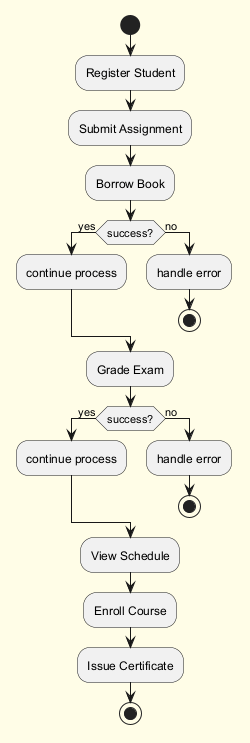

The diagram above was rendered by PlantUML. Its source (embedded in the PNG):
@startuml
skinparam backgroundColor #FFFDE7
skinparam classBackgroundColor #FFF9C4
skinparam classBorderColor #F57F17
start
:Register Student;
:Submit Assignment;
:Borrow Book;
if (success?) then (yes)
:continue process;
else (no)
:handle error;
stop
endif
:Grade Exam;
if (success?) then (yes)
:continue process;
else (no)
:handle error;
stop
endif
:View Schedule;
:Enroll Course;
:Issue Certificate;
stop
@enduml